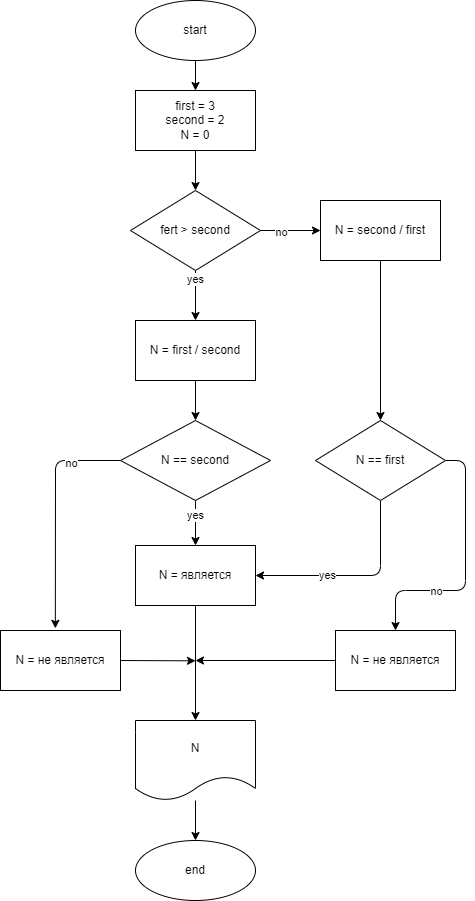

The diagram above was exported from draw.io. Its source (the exported page's mxGraphModel, read from the mxfile embedded in the PNG):
<mxGraphModel dx="848" dy="605" grid="1" gridSize="10" guides="1" tooltips="1" connect="1" arrows="1" fold="1" page="1" pageScale="1" pageWidth="827" pageHeight="1169" math="0" shadow="0">
  <root>
    <mxCell id="0" />
    <mxCell id="1" parent="0" />
    <mxCell id="4" value="" style="edgeStyle=none;html=1;" parent="1" source="2" target="3" edge="1">
      <mxGeometry relative="1" as="geometry" />
    </mxCell>
    <mxCell id="2" value="start" style="ellipse;whiteSpace=wrap;html=1;" parent="1" vertex="1">
      <mxGeometry x="140" y="10" width="120" height="60" as="geometry" />
    </mxCell>
    <mxCell id="22" value="" style="edgeStyle=none;html=1;" edge="1" parent="1" source="3" target="21">
      <mxGeometry relative="1" as="geometry" />
    </mxCell>
    <mxCell id="3" value="first = 3&lt;br&gt;second = 2&lt;br&gt;N = 0" style="whiteSpace=wrap;html=1;" parent="1" vertex="1">
      <mxGeometry x="140" y="100" width="120" height="60" as="geometry" />
    </mxCell>
    <mxCell id="24" value="" style="edgeStyle=none;html=1;" edge="1" parent="1" source="21" target="23">
      <mxGeometry relative="1" as="geometry" />
    </mxCell>
    <mxCell id="33" value="yes" style="edgeLabel;html=1;align=center;verticalAlign=middle;resizable=0;points=[];" vertex="1" connectable="0" parent="24">
      <mxGeometry x="-0.6476" y="-1" relative="1" as="geometry">
        <mxPoint as="offset" />
      </mxGeometry>
    </mxCell>
    <mxCell id="28" value="" style="edgeStyle=none;html=1;" edge="1" parent="1" source="21" target="27">
      <mxGeometry relative="1" as="geometry" />
    </mxCell>
    <mxCell id="34" value="no" style="edgeLabel;html=1;align=center;verticalAlign=middle;resizable=0;points=[];" vertex="1" connectable="0" parent="28">
      <mxGeometry x="-0.3415" y="-1" relative="1" as="geometry">
        <mxPoint as="offset" />
      </mxGeometry>
    </mxCell>
    <mxCell id="21" value="fert &amp;gt; second" style="rhombus;whiteSpace=wrap;html=1;" vertex="1" parent="1">
      <mxGeometry x="135" y="200" width="130" height="80" as="geometry" />
    </mxCell>
    <mxCell id="26" value="" style="edgeStyle=none;html=1;" edge="1" parent="1" source="23" target="25">
      <mxGeometry relative="1" as="geometry" />
    </mxCell>
    <mxCell id="23" value="N = first / second" style="whiteSpace=wrap;html=1;" vertex="1" parent="1">
      <mxGeometry x="140" y="330" width="120" height="60" as="geometry" />
    </mxCell>
    <mxCell id="32" value="" style="edgeStyle=none;html=1;" edge="1" parent="1" source="25" target="31">
      <mxGeometry relative="1" as="geometry" />
    </mxCell>
    <mxCell id="35" value="yes" style="edgeLabel;html=1;align=center;verticalAlign=middle;resizable=0;points=[];" vertex="1" connectable="0" parent="32">
      <mxGeometry x="-0.3757" y="-1" relative="1" as="geometry">
        <mxPoint as="offset" />
      </mxGeometry>
    </mxCell>
    <mxCell id="47" style="edgeStyle=none;html=1;exitX=0;exitY=0.5;exitDx=0;exitDy=0;entryX=0.457;entryY=-0.036;entryDx=0;entryDy=0;entryPerimeter=0;" edge="1" parent="1" source="25" target="46">
      <mxGeometry relative="1" as="geometry">
        <Array as="points">
          <mxPoint x="60" y="470" />
        </Array>
      </mxGeometry>
    </mxCell>
    <mxCell id="51" value="no" style="edgeLabel;html=1;align=center;verticalAlign=middle;resizable=0;points=[];" vertex="1" connectable="0" parent="47">
      <mxGeometry x="-0.5762" y="2" relative="1" as="geometry">
        <mxPoint as="offset" />
      </mxGeometry>
    </mxCell>
    <mxCell id="25" value="N == second" style="rhombus;whiteSpace=wrap;html=1;" vertex="1" parent="1">
      <mxGeometry x="125" y="430" width="150" height="80" as="geometry" />
    </mxCell>
    <mxCell id="30" value="" style="edgeStyle=none;html=1;" edge="1" parent="1" source="27" target="29">
      <mxGeometry relative="1" as="geometry" />
    </mxCell>
    <mxCell id="27" value="&lt;span&gt;N = second / first&lt;/span&gt;" style="whiteSpace=wrap;html=1;" vertex="1" parent="1">
      <mxGeometry x="325.00000000000006" y="210" width="120" height="60" as="geometry" />
    </mxCell>
    <mxCell id="40" style="edgeStyle=none;html=1;entryX=1;entryY=0.5;entryDx=0;entryDy=0;" edge="1" parent="1" source="29" target="31">
      <mxGeometry relative="1" as="geometry">
        <Array as="points">
          <mxPoint x="385" y="585" />
        </Array>
      </mxGeometry>
    </mxCell>
    <mxCell id="41" value="yes" style="edgeLabel;html=1;align=center;verticalAlign=middle;resizable=0;points=[];" vertex="1" connectable="0" parent="40">
      <mxGeometry x="0.285" y="-1" relative="1" as="geometry">
        <mxPoint as="offset" />
      </mxGeometry>
    </mxCell>
    <mxCell id="45" style="edgeStyle=none;html=1;entryX=0.5;entryY=0;entryDx=0;entryDy=0;" edge="1" parent="1" source="29" target="42">
      <mxGeometry relative="1" as="geometry">
        <Array as="points">
          <mxPoint x="470" y="470" />
          <mxPoint x="470" y="600" />
          <mxPoint x="400" y="600" />
        </Array>
      </mxGeometry>
    </mxCell>
    <mxCell id="52" value="no" style="edgeLabel;html=1;align=center;verticalAlign=middle;resizable=0;points=[];" vertex="1" connectable="0" parent="45">
      <mxGeometry x="0.3857" relative="1" as="geometry">
        <mxPoint as="offset" />
      </mxGeometry>
    </mxCell>
    <mxCell id="29" value="N == first" style="rhombus;whiteSpace=wrap;html=1;" vertex="1" parent="1">
      <mxGeometry x="320.00000000000006" y="430" width="130" height="80" as="geometry" />
    </mxCell>
    <mxCell id="48" style="edgeStyle=none;html=1;entryX=0.5;entryY=0;entryDx=0;entryDy=0;" edge="1" parent="1" source="31" target="44">
      <mxGeometry relative="1" as="geometry" />
    </mxCell>
    <mxCell id="31" value="&lt;span&gt;N = является&lt;/span&gt;" style="whiteSpace=wrap;html=1;" vertex="1" parent="1">
      <mxGeometry x="140" y="555" width="120" height="60" as="geometry" />
    </mxCell>
    <mxCell id="50" style="edgeStyle=none;html=1;" edge="1" parent="1" source="42">
      <mxGeometry relative="1" as="geometry">
        <mxPoint x="200" y="670" as="targetPoint" />
      </mxGeometry>
    </mxCell>
    <mxCell id="42" value="&lt;span&gt;N = не является&lt;/span&gt;" style="whiteSpace=wrap;html=1;" vertex="1" parent="1">
      <mxGeometry x="340" y="640" width="120" height="60" as="geometry" />
    </mxCell>
    <mxCell id="54" value="" style="edgeStyle=none;html=1;" edge="1" parent="1" source="44" target="53">
      <mxGeometry relative="1" as="geometry" />
    </mxCell>
    <mxCell id="44" value="N" style="shape=document;whiteSpace=wrap;html=1;boundedLbl=1;" vertex="1" parent="1">
      <mxGeometry x="140" y="730" width="120" height="80" as="geometry" />
    </mxCell>
    <mxCell id="49" style="edgeStyle=none;html=1;exitX=1;exitY=0.5;exitDx=0;exitDy=0;" edge="1" parent="1" source="46">
      <mxGeometry relative="1" as="geometry">
        <mxPoint x="200" y="670.3333333333335" as="targetPoint" />
      </mxGeometry>
    </mxCell>
    <mxCell id="46" value="&lt;span&gt;N = не является&lt;/span&gt;" style="whiteSpace=wrap;html=1;" vertex="1" parent="1">
      <mxGeometry x="5" y="640" width="120" height="60" as="geometry" />
    </mxCell>
    <mxCell id="53" value="end" style="ellipse;whiteSpace=wrap;html=1;" vertex="1" parent="1">
      <mxGeometry x="140" y="850" width="120" height="60" as="geometry" />
    </mxCell>
  </root>
</mxGraphModel>